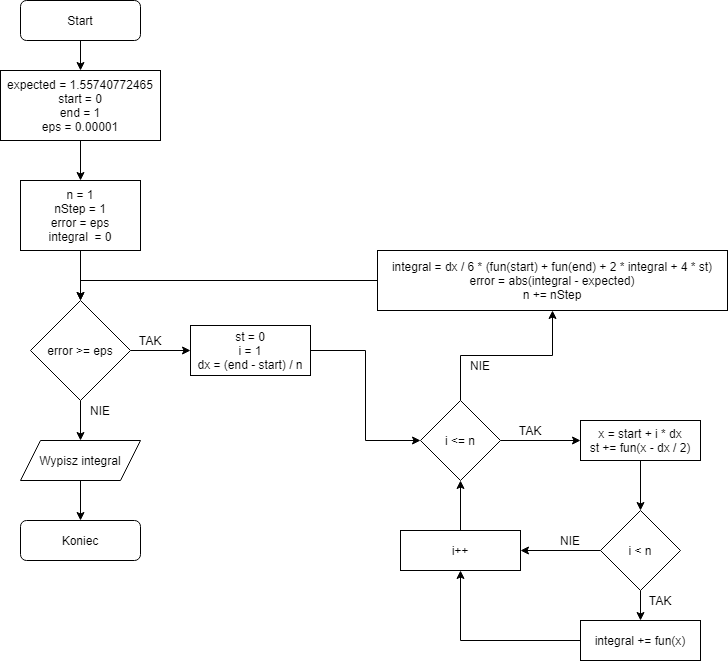

The diagram above was exported from draw.io. Its source (the exported page's mxGraphModel, read from the mxfile embedded in the PNG):
<mxGraphModel dx="1422" dy="794" grid="1" gridSize="10" guides="1" tooltips="1" connect="1" arrows="1" fold="1" page="1" pageScale="1" pageWidth="827" pageHeight="1169" math="0" shadow="0">
  <root>
    <mxCell id="0" />
    <mxCell id="1" parent="0" />
    <mxCell id="2" style="edgeStyle=orthogonalEdgeStyle;rounded=0;orthogonalLoop=1;jettySize=auto;html=1;exitX=0.5;exitY=1;exitDx=0;exitDy=0;entryX=0.5;entryY=0;entryDx=0;entryDy=0;" edge="1" source="3" target="5" parent="1">
      <mxGeometry relative="1" as="geometry" />
    </mxCell>
    <mxCell id="3" value="Start" style="rounded=1;whiteSpace=wrap;html=1;" vertex="1" parent="1">
      <mxGeometry x="120" y="880" width="120" height="40" as="geometry" />
    </mxCell>
    <mxCell id="4" style="edgeStyle=orthogonalEdgeStyle;rounded=0;orthogonalLoop=1;jettySize=auto;html=1;exitX=0.5;exitY=1;exitDx=0;exitDy=0;entryX=0.5;entryY=0;entryDx=0;entryDy=0;" edge="1" source="5" target="7" parent="1">
      <mxGeometry relative="1" as="geometry" />
    </mxCell>
    <mxCell id="5" value="expected =&amp;nbsp;1.55740772465&lt;br&gt;start = 0&lt;br&gt;end = 1&lt;br&gt;eps = 0.00001" style="rounded=0;whiteSpace=wrap;html=1;" vertex="1" parent="1">
      <mxGeometry x="100" y="950" width="160" height="70" as="geometry" />
    </mxCell>
    <mxCell id="6" style="edgeStyle=orthogonalEdgeStyle;rounded=0;orthogonalLoop=1;jettySize=auto;html=1;" edge="1" source="7" target="10" parent="1">
      <mxGeometry relative="1" as="geometry" />
    </mxCell>
    <mxCell id="7" value="n = 1&lt;br&gt;nStep = 1&lt;br&gt;error = eps&lt;br&gt;integral&amp;nbsp; = 0" style="rounded=0;whiteSpace=wrap;html=1;" vertex="1" parent="1">
      <mxGeometry x="120" y="1060" width="120" height="70" as="geometry" />
    </mxCell>
    <mxCell id="8" style="edgeStyle=orthogonalEdgeStyle;rounded=0;orthogonalLoop=1;jettySize=auto;html=1;" edge="1" source="10" target="12" parent="1">
      <mxGeometry relative="1" as="geometry" />
    </mxCell>
    <mxCell id="9" style="edgeStyle=orthogonalEdgeStyle;rounded=0;orthogonalLoop=1;jettySize=auto;html=1;" edge="1" source="10" target="15" parent="1">
      <mxGeometry relative="1" as="geometry" />
    </mxCell>
    <mxCell id="10" value="error &amp;gt;= eps" style="rhombus;whiteSpace=wrap;html=1;" vertex="1" parent="1">
      <mxGeometry x="130" y="1180" width="100" height="100" as="geometry" />
    </mxCell>
    <mxCell id="11" style="edgeStyle=orthogonalEdgeStyle;rounded=0;orthogonalLoop=1;jettySize=auto;html=1;entryX=0.5;entryY=0;entryDx=0;entryDy=0;" edge="1" source="12" target="13" parent="1">
      <mxGeometry relative="1" as="geometry" />
    </mxCell>
    <mxCell id="12" value="Wypisz integral" style="shape=parallelogram;perimeter=parallelogramPerimeter;whiteSpace=wrap;html=1;fixedSize=1;" vertex="1" parent="1">
      <mxGeometry x="120" y="1320" width="120" height="40" as="geometry" />
    </mxCell>
    <mxCell id="13" value="Koniec" style="rounded=1;whiteSpace=wrap;html=1;" vertex="1" parent="1">
      <mxGeometry x="120" y="1400" width="120" height="40" as="geometry" />
    </mxCell>
    <mxCell id="14" style="edgeStyle=orthogonalEdgeStyle;rounded=0;orthogonalLoop=1;jettySize=auto;html=1;entryX=0;entryY=0.5;entryDx=0;entryDy=0;" edge="1" source="15" target="18" parent="1">
      <mxGeometry relative="1" as="geometry" />
    </mxCell>
    <mxCell id="15" value="st = 0&lt;br&gt;i = 1&lt;br&gt;dx = (end - start) / n" style="rounded=0;whiteSpace=wrap;html=1;" vertex="1" parent="1">
      <mxGeometry x="290" y="1205" width="120" height="50" as="geometry" />
    </mxCell>
    <mxCell id="16" style="edgeStyle=orthogonalEdgeStyle;rounded=0;orthogonalLoop=1;jettySize=auto;html=1;entryX=0;entryY=0.5;entryDx=0;entryDy=0;" edge="1" source="18" target="20" parent="1">
      <mxGeometry relative="1" as="geometry" />
    </mxCell>
    <mxCell id="17" style="edgeStyle=orthogonalEdgeStyle;rounded=0;orthogonalLoop=1;jettySize=auto;html=1;entryX=0.5;entryY=1;entryDx=0;entryDy=0;" edge="1" source="18" target="29" parent="1">
      <mxGeometry relative="1" as="geometry" />
    </mxCell>
    <mxCell id="18" value="i &amp;lt;= n" style="rhombus;whiteSpace=wrap;html=1;" vertex="1" parent="1">
      <mxGeometry x="520" y="1280" width="80" height="80" as="geometry" />
    </mxCell>
    <mxCell id="19" style="edgeStyle=orthogonalEdgeStyle;rounded=0;orthogonalLoop=1;jettySize=auto;html=1;entryX=0.5;entryY=0;entryDx=0;entryDy=0;" edge="1" source="20" target="23" parent="1">
      <mxGeometry relative="1" as="geometry" />
    </mxCell>
    <mxCell id="20" value="x = start + i * dx&lt;br&gt;st += fun(x - dx / 2)" style="rounded=0;whiteSpace=wrap;html=1;" vertex="1" parent="1">
      <mxGeometry x="680" y="1300" width="120" height="40" as="geometry" />
    </mxCell>
    <mxCell id="21" style="edgeStyle=orthogonalEdgeStyle;rounded=0;orthogonalLoop=1;jettySize=auto;html=1;exitX=0.5;exitY=1;exitDx=0;exitDy=0;entryX=0.5;entryY=0;entryDx=0;entryDy=0;" edge="1" source="23" target="25" parent="1">
      <mxGeometry relative="1" as="geometry" />
    </mxCell>
    <mxCell id="22" style="edgeStyle=orthogonalEdgeStyle;rounded=0;orthogonalLoop=1;jettySize=auto;html=1;exitX=0;exitY=0.5;exitDx=0;exitDy=0;" edge="1" source="23" target="27" parent="1">
      <mxGeometry relative="1" as="geometry" />
    </mxCell>
    <mxCell id="23" value="i &amp;lt; n" style="rhombus;whiteSpace=wrap;html=1;" vertex="1" parent="1">
      <mxGeometry x="700" y="1390" width="80" height="80" as="geometry" />
    </mxCell>
    <mxCell id="24" style="edgeStyle=orthogonalEdgeStyle;rounded=0;orthogonalLoop=1;jettySize=auto;html=1;" edge="1" source="25" target="27" parent="1">
      <mxGeometry relative="1" as="geometry" />
    </mxCell>
    <mxCell id="25" value="integral += fun(x)" style="rounded=0;whiteSpace=wrap;html=1;" vertex="1" parent="1">
      <mxGeometry x="680" y="1500" width="120" height="40" as="geometry" />
    </mxCell>
    <mxCell id="26" style="edgeStyle=orthogonalEdgeStyle;rounded=0;orthogonalLoop=1;jettySize=auto;html=1;entryX=0.5;entryY=1;entryDx=0;entryDy=0;" edge="1" source="27" target="18" parent="1">
      <mxGeometry relative="1" as="geometry" />
    </mxCell>
    <mxCell id="27" value="i++" style="rounded=0;whiteSpace=wrap;html=1;" vertex="1" parent="1">
      <mxGeometry x="500" y="1410" width="120" height="40" as="geometry" />
    </mxCell>
    <mxCell id="28" style="edgeStyle=orthogonalEdgeStyle;rounded=0;orthogonalLoop=1;jettySize=auto;html=1;exitX=0;exitY=0.5;exitDx=0;exitDy=0;entryX=0.5;entryY=0;entryDx=0;entryDy=0;" edge="1" source="29" target="10" parent="1">
      <mxGeometry relative="1" as="geometry" />
    </mxCell>
    <mxCell id="29" value="integral = dx / 6 * (fun(start) + fun(end) + 2 * integral + 4 * st)&lt;br&gt;error = abs(integral - expected)&lt;br&gt;n += nStep" style="rounded=0;whiteSpace=wrap;html=1;" vertex="1" parent="1">
      <mxGeometry x="477" y="1130" width="350" height="60" as="geometry" />
    </mxCell>
    <mxCell id="30" value="NIE" style="text;html=1;strokeColor=none;fillColor=none;align=center;verticalAlign=middle;whiteSpace=wrap;rounded=0;" vertex="1" parent="1">
      <mxGeometry x="180" y="1280" width="40" height="20" as="geometry" />
    </mxCell>
    <mxCell id="31" value="TAK" style="text;html=1;strokeColor=none;fillColor=none;align=center;verticalAlign=middle;whiteSpace=wrap;rounded=0;" vertex="1" parent="1">
      <mxGeometry x="230" y="1210" width="40" height="20" as="geometry" />
    </mxCell>
    <mxCell id="32" value="TAK" style="text;html=1;strokeColor=none;fillColor=none;align=center;verticalAlign=middle;whiteSpace=wrap;rounded=0;" vertex="1" parent="1">
      <mxGeometry x="610" y="1300" width="40" height="20" as="geometry" />
    </mxCell>
    <mxCell id="33" value="TAK" style="text;html=1;strokeColor=none;fillColor=none;align=center;verticalAlign=middle;whiteSpace=wrap;rounded=0;" vertex="1" parent="1">
      <mxGeometry x="740" y="1470" width="40" height="20" as="geometry" />
    </mxCell>
    <mxCell id="34" value="NIE" style="text;html=1;strokeColor=none;fillColor=none;align=center;verticalAlign=middle;whiteSpace=wrap;rounded=0;" vertex="1" parent="1">
      <mxGeometry x="650" y="1410" width="40" height="20" as="geometry" />
    </mxCell>
    <mxCell id="35" value="NIE" style="text;html=1;strokeColor=none;fillColor=none;align=center;verticalAlign=middle;whiteSpace=wrap;rounded=0;" vertex="1" parent="1">
      <mxGeometry x="560" y="1235" width="40" height="20" as="geometry" />
    </mxCell>
  </root>
</mxGraphModel>